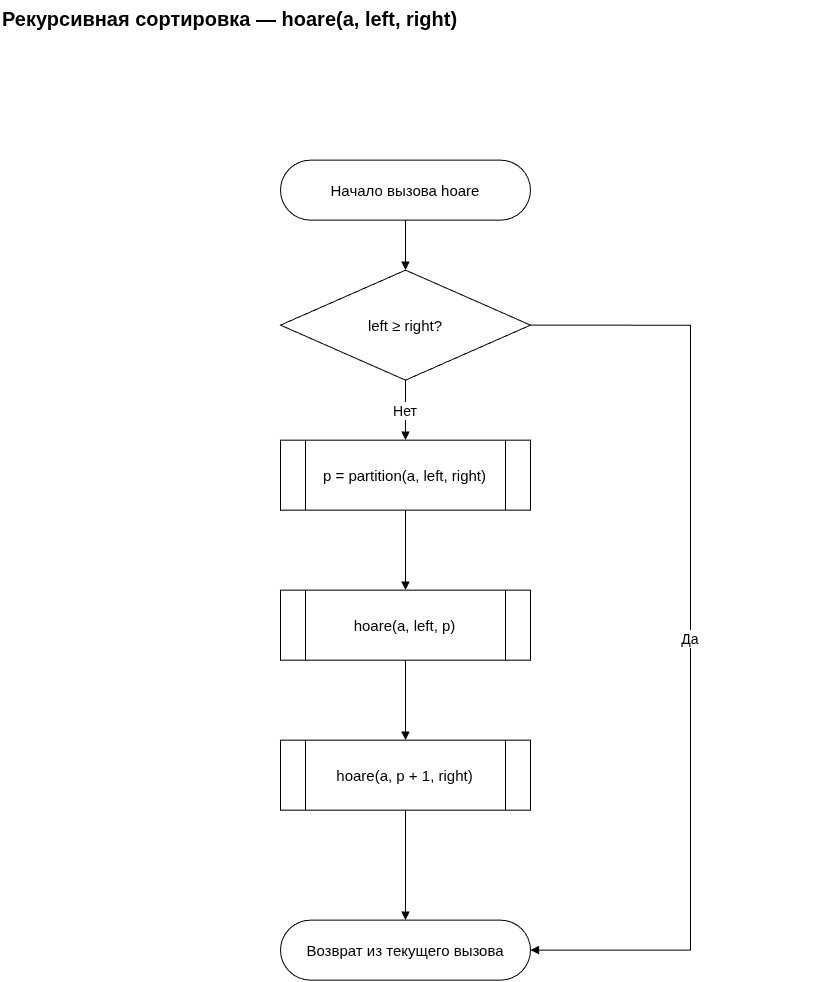

The diagram above was exported from draw.io. Its source (the exported page's mxGraphModel, read from the mxfile embedded in the PNG):
<mxGraphModel dx="1664" dy="992" grid="1" gridSize="10" guides="1" tooltips="1" connect="1" arrows="1" fold="1" page="1" pageScale="1" pageWidth="950" pageHeight="1100" math="0" shadow="0">
  <root>
    <mxCell id="0" />
    <mxCell id="1" parent="0" />
    <mxCell id="title" parent="1" style="whiteSpace=wrap;html=0;fontFamily=Arial;fontSize=15;strokeColor=#000000;fillColor=#ffffff;align=center;verticalAlign=middle;text;strokeColor=none;fillColor=none;fontStyle=1;fontSize=20;" value="Рекурсивная сортировка — hoare(a, left, right)" vertex="1">
      <mxGeometry height="50" width="820" x="70" y="20" as="geometry" />
    </mxCell>
    <mxCell id="start" parent="1" style="whiteSpace=wrap;html=0;fontFamily=Arial;fontSize=15;strokeColor=#000000;fillColor=#ffffff;align=center;verticalAlign=middle;rounded=1;arcSize=50;" value="Начало вызова hoare" vertex="1">
      <mxGeometry height="60" width="250" x="350" y="180" as="geometry" />
    </mxCell>
    <mxCell id="check" parent="1" style="whiteSpace=wrap;html=0;fontFamily=Arial;fontSize=15;strokeColor=#000000;fillColor=#ffffff;align=center;verticalAlign=middle;rhombus;" value="left ≥ right?" vertex="1">
      <mxGeometry height="110" width="250" x="350" y="290" as="geometry" />
    </mxCell>
    <mxCell id="part" parent="1" style="whiteSpace=wrap;html=0;fontFamily=Arial;fontSize=15;strokeColor=#000000;fillColor=#ffffff;align=center;verticalAlign=middle;shape=process;" value="p = partition(a, left, right)" vertex="1">
      <mxGeometry height="70" width="250" x="350" y="460" as="geometry" />
    </mxCell>
    <mxCell id="left" parent="1" style="whiteSpace=wrap;html=0;fontFamily=Arial;fontSize=15;strokeColor=#000000;fillColor=#ffffff;align=center;verticalAlign=middle;shape=process;" value="hoare(a, left, p)" vertex="1">
      <mxGeometry height="70" width="250" x="350" y="610" as="geometry" />
    </mxCell>
    <mxCell id="right" parent="1" style="whiteSpace=wrap;html=0;fontFamily=Arial;fontSize=15;strokeColor=#000000;fillColor=#ffffff;align=center;verticalAlign=middle;shape=process;" value="hoare(a, p + 1, right)" vertex="1">
      <mxGeometry height="70" width="250" x="350" y="760" as="geometry" />
    </mxCell>
    <mxCell id="end" parent="1" style="whiteSpace=wrap;html=0;fontFamily=Arial;fontSize=15;strokeColor=#000000;fillColor=#ffffff;align=center;verticalAlign=middle;rounded=1;arcSize=50;" value="Возврат из текущего вызова" vertex="1">
      <mxGeometry height="60" width="250" x="350" y="940" as="geometry" />
    </mxCell>
    <mxCell id="e1" edge="1" parent="1" source="start" style="edgeStyle=orthogonalEdgeStyle;rounded=0;html=0;endArrow=block;endFill=1;fontFamily=Arial;fontSize=14;labelBackgroundColor=#ffffff;" target="check" value="">
      <mxGeometry relative="1" as="geometry" />
    </mxCell>
    <mxCell id="e2" edge="1" parent="1" source="check" style="edgeStyle=orthogonalEdgeStyle;rounded=0;html=0;endArrow=block;endFill=1;fontFamily=Arial;fontSize=14;labelBackgroundColor=#ffffff;" target="part" value="Нет">
      <mxGeometry relative="1" as="geometry" />
    </mxCell>
    <mxCell id="e3" edge="1" parent="1" source="check" style="edgeStyle=orthogonalEdgeStyle;rounded=0;html=0;endArrow=block;endFill=1;fontFamily=Arial;fontSize=14;labelBackgroundColor=#ffffff;exitX=1;exitY=0.5;entryX=1;entryY=0.5;" target="end" value="Да">
      <mxGeometry relative="1" as="geometry">
        <Array as="points">
          <mxPoint x="760" y="345" />
          <mxPoint x="760" y="970" />
        </Array>
      </mxGeometry>
    </mxCell>
    <mxCell id="e4" edge="1" parent="1" source="part" style="edgeStyle=orthogonalEdgeStyle;rounded=0;html=0;endArrow=block;endFill=1;fontFamily=Arial;fontSize=14;labelBackgroundColor=#ffffff;" target="left" value="">
      <mxGeometry relative="1" as="geometry" />
    </mxCell>
    <mxCell id="e5" edge="1" parent="1" source="left" style="edgeStyle=orthogonalEdgeStyle;rounded=0;html=0;endArrow=block;endFill=1;fontFamily=Arial;fontSize=14;labelBackgroundColor=#ffffff;" target="right" value="">
      <mxGeometry relative="1" as="geometry" />
    </mxCell>
    <mxCell id="e6" edge="1" parent="1" source="right" style="edgeStyle=orthogonalEdgeStyle;rounded=0;html=0;endArrow=block;endFill=1;fontFamily=Arial;fontSize=14;labelBackgroundColor=#ffffff;" target="end" value="">
      <mxGeometry relative="1" as="geometry" />
    </mxCell>
  </root>
</mxGraphModel>